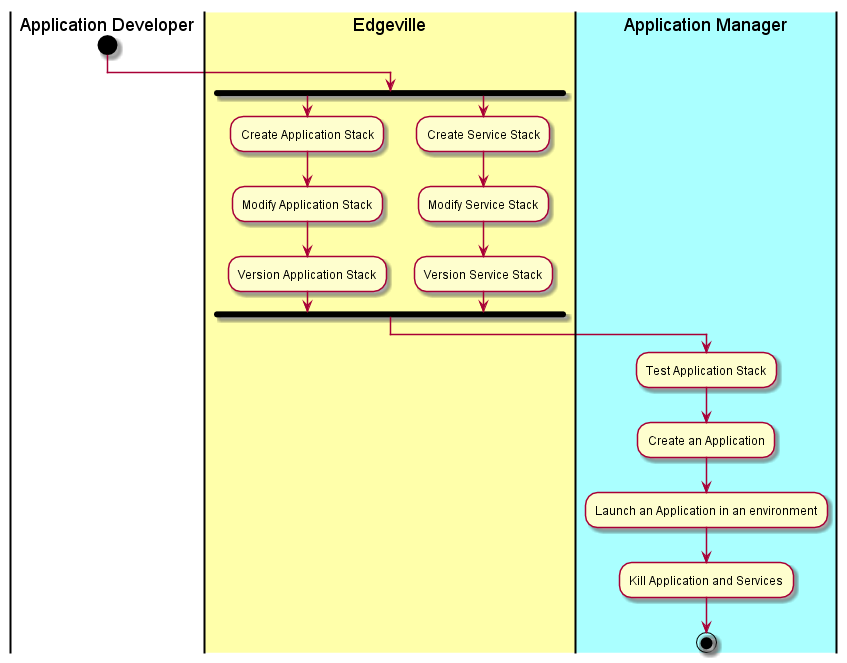

The diagram above was rendered by PlantUML. Its source (embedded in the PNG):
@startuml
|Application Developer|
start
|#ffffaa|Edgeville|
fork
:Create Application Stack;
:Modify Application Stack;
:Version Application Stack;
fork again
:Create Service Stack;
:Modify Service Stack;
:Version Service Stack;
fork end
|#aaffff|Application Manager|
:Test Application Stack;
:Create an Application;
:Launch an Application in an environment;
:Kill Application and Services;
stop
@enduml